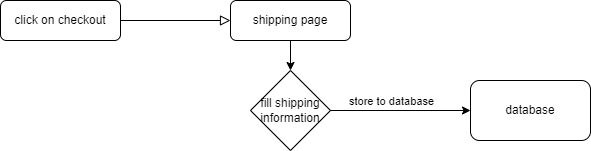

The diagram above was exported from draw.io. Its source (the exported page's mxGraphModel, read from the mxfile embedded in the PNG):
<mxGraphModel dx="1038" dy="560" grid="1" gridSize="10" guides="1" tooltips="1" connect="1" arrows="1" fold="1" page="1" pageScale="1" pageWidth="827" pageHeight="1169" math="0" shadow="0">
  <root>
    <mxCell id="WIyWlLk6GJQsqaUBKTNV-0" />
    <mxCell id="WIyWlLk6GJQsqaUBKTNV-1" parent="WIyWlLk6GJQsqaUBKTNV-0" />
    <mxCell id="WIyWlLk6GJQsqaUBKTNV-2" value="" style="rounded=0;html=1;jettySize=auto;orthogonalLoop=1;fontSize=11;endArrow=block;endFill=0;endSize=8;strokeWidth=1;shadow=0;labelBackgroundColor=none;edgeStyle=orthogonalEdgeStyle;" parent="WIyWlLk6GJQsqaUBKTNV-1" source="WIyWlLk6GJQsqaUBKTNV-3" edge="1">
      <mxGeometry relative="1" as="geometry">
        <mxPoint x="240" y="210" as="targetPoint" />
      </mxGeometry>
    </mxCell>
    <mxCell id="WIyWlLk6GJQsqaUBKTNV-3" value="click on checkout" style="rounded=1;whiteSpace=wrap;html=1;fontSize=12;glass=0;strokeWidth=1;shadow=0;" parent="WIyWlLk6GJQsqaUBKTNV-1" vertex="1">
      <mxGeometry x="10" y="190" width="120" height="40" as="geometry" />
    </mxCell>
    <mxCell id="WIyWlLk6GJQsqaUBKTNV-7" value="shipping page" style="rounded=1;whiteSpace=wrap;html=1;fontSize=12;glass=0;strokeWidth=1;shadow=0;" parent="WIyWlLk6GJQsqaUBKTNV-1" vertex="1">
      <mxGeometry x="240" y="190" width="120" height="40" as="geometry" />
    </mxCell>
    <mxCell id="O0TUalYjW0-OdChmf_37-0" value="fill shipping information" style="rhombus;whiteSpace=wrap;html=1;" vertex="1" parent="WIyWlLk6GJQsqaUBKTNV-1">
      <mxGeometry x="260" y="260" width="80" height="80" as="geometry" />
    </mxCell>
    <mxCell id="O0TUalYjW0-OdChmf_37-1" value="" style="endArrow=classic;html=1;rounded=0;exitX=0.5;exitY=1;exitDx=0;exitDy=0;entryX=0.5;entryY=0;entryDx=0;entryDy=0;" edge="1" parent="WIyWlLk6GJQsqaUBKTNV-1" source="WIyWlLk6GJQsqaUBKTNV-7" target="O0TUalYjW0-OdChmf_37-0">
      <mxGeometry width="50" height="50" relative="1" as="geometry">
        <mxPoint x="390" y="310" as="sourcePoint" />
        <mxPoint x="440" y="260" as="targetPoint" />
      </mxGeometry>
    </mxCell>
    <mxCell id="O0TUalYjW0-OdChmf_37-3" value="" style="endArrow=classic;html=1;rounded=0;exitX=1;exitY=0.5;exitDx=0;exitDy=0;" edge="1" parent="WIyWlLk6GJQsqaUBKTNV-1" source="O0TUalYjW0-OdChmf_37-0">
      <mxGeometry width="50" height="50" relative="1" as="geometry">
        <mxPoint x="390" y="310" as="sourcePoint" />
        <mxPoint x="480" y="300" as="targetPoint" />
      </mxGeometry>
    </mxCell>
    <mxCell id="O0TUalYjW0-OdChmf_37-4" value="store to database" style="edgeLabel;html=1;align=center;verticalAlign=middle;resizable=0;points=[];" vertex="1" connectable="0" parent="O0TUalYjW0-OdChmf_37-3">
      <mxGeometry x="-0.3029" y="3" relative="1" as="geometry">
        <mxPoint x="11" y="-7" as="offset" />
      </mxGeometry>
    </mxCell>
    <mxCell id="O0TUalYjW0-OdChmf_37-5" value="database" style="rounded=1;whiteSpace=wrap;html=1;" vertex="1" parent="WIyWlLk6GJQsqaUBKTNV-1">
      <mxGeometry x="480" y="270" width="120" height="60" as="geometry" />
    </mxCell>
  </root>
</mxGraphModel>